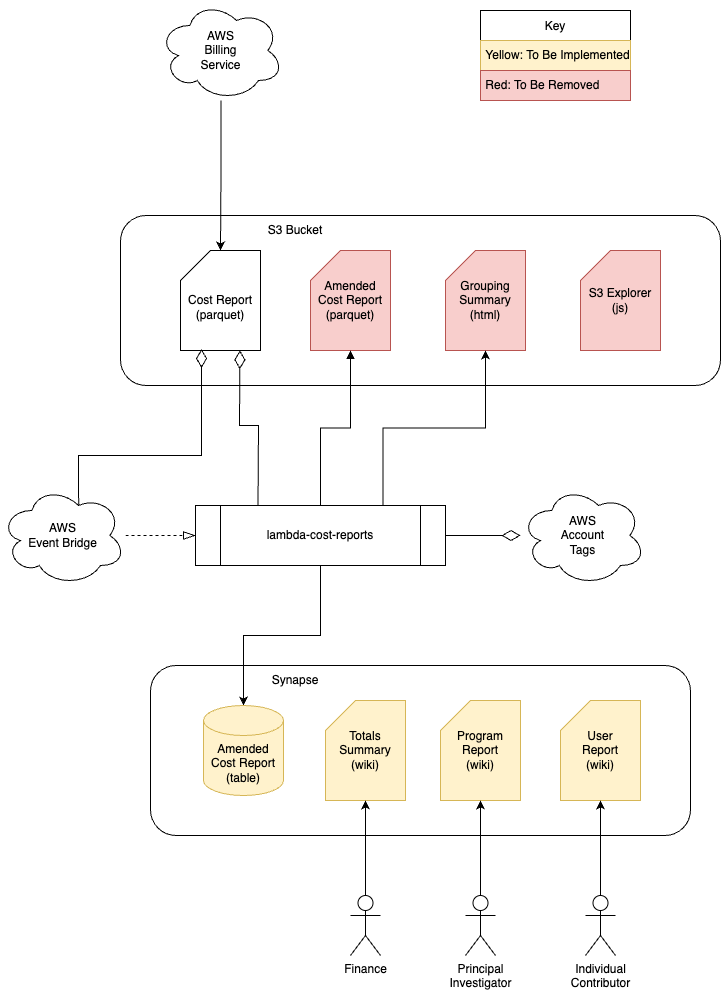

The diagram above was exported from draw.io. Its source (the exported page's mxGraphModel, read from the mxfile embedded in the PNG):
<mxGraphModel dx="1244" dy="699" grid="1" gridSize="10" guides="1" tooltips="1" connect="1" arrows="1" fold="1" page="1" pageScale="1" pageWidth="850" pageHeight="1100" math="0" shadow="0">
  <root>
    <mxCell id="0" />
    <mxCell id="1" parent="0" />
    <mxCell id="wNqNXOKl_EZIcSR8sa8x-9" value="&lt;p style=&quot;&quot;&gt;&lt;br&gt;&lt;/p&gt;" style="rounded=1;whiteSpace=wrap;html=1;align=left;" vertex="1" parent="1">
      <mxGeometry x="200" y="705" width="540" height="170" as="geometry" />
    </mxCell>
    <mxCell id="W1kQPYTAUOq8eljxd__V-1" value="&lt;p style=&quot;&quot;&gt;&lt;br&gt;&lt;/p&gt;" style="rounded=1;whiteSpace=wrap;html=1;align=left;" parent="1" vertex="1">
      <mxGeometry x="170" y="255" width="600" height="170" as="geometry" />
    </mxCell>
    <mxCell id="wNqNXOKl_EZIcSR8sa8x-10" style="edgeStyle=orthogonalEdgeStyle;rounded=0;orthogonalLoop=1;jettySize=auto;html=1;entryX=0.5;entryY=0;entryDx=0;entryDy=0;entryPerimeter=0;" edge="1" parent="1" source="W1kQPYTAUOq8eljxd__V-2" target="W1kQPYTAUOq8eljxd__V-3">
      <mxGeometry relative="1" as="geometry" />
    </mxCell>
    <mxCell id="W1kQPYTAUOq8eljxd__V-2" value="AWS&lt;br&gt;Billing&lt;br&gt;Service" style="ellipse;shape=cloud;whiteSpace=wrap;html=1;" parent="1" vertex="1">
      <mxGeometry x="208" y="40" width="125" height="100" as="geometry" />
    </mxCell>
    <mxCell id="W1kQPYTAUOq8eljxd__V-3" value="&lt;br&gt;Cost Report&lt;br&gt;(parquet)" style="shape=card;whiteSpace=wrap;html=1;" parent="1" vertex="1">
      <mxGeometry x="230" y="290" width="80" height="100" as="geometry" />
    </mxCell>
    <mxCell id="W1kQPYTAUOq8eljxd__V-5" value="Grouping&lt;br&gt;Summary&lt;br&gt;(html)" style="shape=card;whiteSpace=wrap;html=1;fillColor=#f8cecc;strokeColor=#b85450;" parent="1" vertex="1">
      <mxGeometry x="495" y="290" width="80" height="100" as="geometry" />
    </mxCell>
    <mxCell id="FI24W0hRt-waXguAqQ3n-2" value="" style="edgeStyle=orthogonalEdgeStyle;rounded=0;orthogonalLoop=1;jettySize=auto;html=1;endArrow=diamondThin;endFill=0;endSize=16;" parent="1" source="W1kQPYTAUOq8eljxd__V-7" target="VxIkpXGoWXrytSGrvDeR-10" edge="1">
      <mxGeometry relative="1" as="geometry" />
    </mxCell>
    <mxCell id="wNqNXOKl_EZIcSR8sa8x-14" style="edgeStyle=orthogonalEdgeStyle;rounded=0;orthogonalLoop=1;jettySize=auto;html=1;entryX=0.5;entryY=1;entryDx=0;entryDy=0;entryPerimeter=0;exitX=0.75;exitY=0;exitDx=0;exitDy=0;" edge="1" parent="1" source="W1kQPYTAUOq8eljxd__V-7" target="W1kQPYTAUOq8eljxd__V-5">
      <mxGeometry relative="1" as="geometry" />
    </mxCell>
    <mxCell id="W1kQPYTAUOq8eljxd__V-7" value="lambda-cost-reports" style="shape=process;whiteSpace=wrap;html=1;backgroundOutline=1;" parent="1" vertex="1">
      <mxGeometry x="245" y="545" width="250" height="60" as="geometry" />
    </mxCell>
    <mxCell id="wNqNXOKl_EZIcSR8sa8x-4" value="" style="edgeStyle=orthogonalEdgeStyle;rounded=0;orthogonalLoop=1;jettySize=auto;html=1;entryX=0.5;entryY=0;entryDx=0;entryDy=0;entryPerimeter=0;" edge="1" parent="1" source="W1kQPYTAUOq8eljxd__V-7" target="wNqNXOKl_EZIcSR8sa8x-3">
      <mxGeometry relative="1" as="geometry" />
    </mxCell>
    <mxCell id="W1kQPYTAUOq8eljxd__V-15" value="" style="endArrow=diamondThin;endFill=0;endSize=16;html=1;rounded=0;exitX=0.25;exitY=0;exitDx=0;exitDy=0;entryX=0.743;entryY=0.998;entryDx=0;entryDy=0;entryPerimeter=0;" parent="1" source="W1kQPYTAUOq8eljxd__V-7" target="W1kQPYTAUOq8eljxd__V-3" edge="1">
      <mxGeometry width="160" relative="1" as="geometry">
        <mxPoint x="290" y="540" as="sourcePoint" />
        <mxPoint x="250" y="395" as="targetPoint" />
        <Array as="points">
          <mxPoint x="308" y="465" />
          <mxPoint x="289" y="465" />
        </Array>
      </mxGeometry>
    </mxCell>
    <mxCell id="W1kQPYTAUOq8eljxd__V-25" value="Key" style="swimlane;fontStyle=0;childLayout=stackLayout;horizontal=1;startSize=30;horizontalStack=0;resizeParent=1;resizeParentMax=0;resizeLast=0;collapsible=1;marginBottom=0;verticalAlign=middle;" parent="1" vertex="1">
      <mxGeometry x="530" y="50" width="150" height="90" as="geometry">
        <mxRectangle x="620" y="60" width="60" height="30" as="alternateBounds" />
      </mxGeometry>
    </mxCell>
    <mxCell id="JS2qxaNGhwBSGXntOK2o-2" value="&amp;nbsp;Yellow: To Be Implemented" style="text;html=1;strokeColor=#d6b656;fillColor=#fff2cc;align=left;verticalAlign=middle;whiteSpace=wrap;rounded=0;" parent="W1kQPYTAUOq8eljxd__V-25" vertex="1">
      <mxGeometry y="30" width="150" height="30" as="geometry" />
    </mxCell>
    <mxCell id="VxIkpXGoWXrytSGrvDeR-9" value="&amp;nbsp;Red: To Be Removed" style="text;html=1;strokeColor=#b85450;fillColor=#f8cecc;align=left;verticalAlign=middle;whiteSpace=wrap;rounded=0;" parent="W1kQPYTAUOq8eljxd__V-25" vertex="1">
      <mxGeometry y="60" width="150" height="30" as="geometry" />
    </mxCell>
    <mxCell id="W1kQPYTAUOq8eljxd__V-30" value="S3 Bucket" style="text;html=1;strokeColor=none;fillColor=none;align=center;verticalAlign=middle;whiteSpace=wrap;rounded=0;" parent="1" vertex="1">
      <mxGeometry x="260" y="255" width="170" height="30" as="geometry" />
    </mxCell>
    <mxCell id="VxIkpXGoWXrytSGrvDeR-5" value="S3 Explorer&lt;br&gt;(js)" style="shape=card;whiteSpace=wrap;html=1;fillColor=#f8cecc;strokeColor=#b85450;" parent="1" vertex="1">
      <mxGeometry x="630" y="290" width="80" height="100" as="geometry" />
    </mxCell>
    <mxCell id="VxIkpXGoWXrytSGrvDeR-10" value="AWS&lt;br&gt;Account&lt;br&gt;Tags" style="ellipse;shape=cloud;whiteSpace=wrap;html=1;" parent="1" vertex="1">
      <mxGeometry x="570" y="525" width="125" height="100" as="geometry" />
    </mxCell>
    <mxCell id="VxIkpXGoWXrytSGrvDeR-14" value="Amended&lt;br&gt;Cost Report&lt;br&gt;(parquet)" style="shape=card;whiteSpace=wrap;html=1;fillColor=#f8cecc;strokeColor=#b85450;" parent="1" vertex="1">
      <mxGeometry x="360" y="290" width="80" height="100" as="geometry" />
    </mxCell>
    <mxCell id="VxIkpXGoWXrytSGrvDeR-17" style="edgeStyle=orthogonalEdgeStyle;rounded=0;orthogonalLoop=1;jettySize=auto;html=1;entryX=0.5;entryY=1;entryDx=0;entryDy=0;entryPerimeter=0;exitX=0.5;exitY=0;exitDx=0;exitDy=0;endArrow=block;endFill=1;" parent="1" source="W1kQPYTAUOq8eljxd__V-7" target="VxIkpXGoWXrytSGrvDeR-14" edge="1">
      <mxGeometry relative="1" as="geometry">
        <mxPoint x="390" y="450" as="sourcePoint" />
        <mxPoint x="493.5799999999999" y="297.89999999999986" as="targetPoint" />
      </mxGeometry>
    </mxCell>
    <mxCell id="FI24W0hRt-waXguAqQ3n-4" value="" style="edgeStyle=orthogonalEdgeStyle;rounded=0;orthogonalLoop=1;jettySize=auto;html=1;endArrow=diamondThin;endFill=0;endSize=16;entryX=0.263;entryY=0.985;entryDx=0;entryDy=0;entryPerimeter=0;exitX=0.625;exitY=0.2;exitDx=0;exitDy=0;exitPerimeter=0;" parent="1" source="FI24W0hRt-waXguAqQ3n-3" target="W1kQPYTAUOq8eljxd__V-3" edge="1">
      <mxGeometry relative="1" as="geometry">
        <Array as="points">
          <mxPoint x="128" y="495" />
          <mxPoint x="251" y="495" />
        </Array>
      </mxGeometry>
    </mxCell>
    <mxCell id="FI24W0hRt-waXguAqQ3n-5" value="" style="edgeStyle=orthogonalEdgeStyle;rounded=0;orthogonalLoop=1;jettySize=auto;html=1;endArrow=blockThin;endFill=0;endSize=10;dashed=1;" parent="1" source="FI24W0hRt-waXguAqQ3n-3" target="W1kQPYTAUOq8eljxd__V-7" edge="1">
      <mxGeometry relative="1" as="geometry" />
    </mxCell>
    <mxCell id="FI24W0hRt-waXguAqQ3n-3" value="AWS&lt;br&gt;Event Bridge" style="ellipse;shape=cloud;whiteSpace=wrap;html=1;" parent="1" vertex="1">
      <mxGeometry x="50" y="525" width="125" height="100" as="geometry" />
    </mxCell>
    <mxCell id="wNqNXOKl_EZIcSR8sa8x-2" value="Synapse" style="text;html=1;strokeColor=none;fillColor=none;align=center;verticalAlign=middle;whiteSpace=wrap;rounded=0;" vertex="1" parent="1">
      <mxGeometry x="300" y="705" width="90" height="30" as="geometry" />
    </mxCell>
    <mxCell id="wNqNXOKl_EZIcSR8sa8x-3" value="Amended&lt;br&gt;Cost Report&lt;br&gt;(table)" style="shape=cylinder3;whiteSpace=wrap;html=1;boundedLbl=1;backgroundOutline=1;size=15;fillColor=#fff2cc;strokeColor=#d6b656;" vertex="1" parent="1">
      <mxGeometry x="253" y="745" width="80" height="90" as="geometry" />
    </mxCell>
    <mxCell id="wNqNXOKl_EZIcSR8sa8x-7" value="Totals&lt;br&gt;Summary&lt;br&gt;(wiki)" style="shape=card;whiteSpace=wrap;html=1;fillColor=#fff2cc;strokeColor=#d6b656;" vertex="1" parent="1">
      <mxGeometry x="375" y="740" width="80" height="100" as="geometry" />
    </mxCell>
    <mxCell id="wNqNXOKl_EZIcSR8sa8x-8" value="Program&lt;br&gt;Report&lt;br&gt;(wiki)" style="shape=card;whiteSpace=wrap;html=1;fillColor=#fff2cc;strokeColor=#d6b656;" vertex="1" parent="1">
      <mxGeometry x="490" y="740" width="80" height="100" as="geometry" />
    </mxCell>
    <mxCell id="wNqNXOKl_EZIcSR8sa8x-13" value="User&lt;br&gt;Report&lt;br&gt;(wiki)" style="shape=card;whiteSpace=wrap;html=1;fillColor=#fff2cc;strokeColor=#d6b656;" vertex="1" parent="1">
      <mxGeometry x="610" y="740" width="80" height="100" as="geometry" />
    </mxCell>
    <mxCell id="wNqNXOKl_EZIcSR8sa8x-18" style="edgeStyle=orthogonalEdgeStyle;rounded=0;orthogonalLoop=1;jettySize=auto;html=1;entryX=0.5;entryY=1;entryDx=0;entryDy=0;entryPerimeter=0;" edge="1" parent="1" source="wNqNXOKl_EZIcSR8sa8x-15" target="wNqNXOKl_EZIcSR8sa8x-7">
      <mxGeometry relative="1" as="geometry" />
    </mxCell>
    <mxCell id="wNqNXOKl_EZIcSR8sa8x-15" value="Finance" style="shape=umlActor;verticalLabelPosition=bottom;verticalAlign=top;html=1;outlineConnect=0;" vertex="1" parent="1">
      <mxGeometry x="400" y="935" width="30" height="60" as="geometry" />
    </mxCell>
    <mxCell id="wNqNXOKl_EZIcSR8sa8x-19" style="edgeStyle=orthogonalEdgeStyle;rounded=0;orthogonalLoop=1;jettySize=auto;html=1;entryX=0.5;entryY=1;entryDx=0;entryDy=0;entryPerimeter=0;" edge="1" parent="1" source="wNqNXOKl_EZIcSR8sa8x-16" target="wNqNXOKl_EZIcSR8sa8x-8">
      <mxGeometry relative="1" as="geometry" />
    </mxCell>
    <mxCell id="wNqNXOKl_EZIcSR8sa8x-16" value="Principal&lt;br&gt;Investigator" style="shape=umlActor;verticalLabelPosition=bottom;verticalAlign=top;html=1;outlineConnect=0;" vertex="1" parent="1">
      <mxGeometry x="515" y="935" width="30" height="60" as="geometry" />
    </mxCell>
    <mxCell id="wNqNXOKl_EZIcSR8sa8x-20" style="edgeStyle=orthogonalEdgeStyle;rounded=0;orthogonalLoop=1;jettySize=auto;html=1;entryX=0.5;entryY=1;entryDx=0;entryDy=0;entryPerimeter=0;" edge="1" parent="1" source="wNqNXOKl_EZIcSR8sa8x-17" target="wNqNXOKl_EZIcSR8sa8x-13">
      <mxGeometry relative="1" as="geometry" />
    </mxCell>
    <mxCell id="wNqNXOKl_EZIcSR8sa8x-17" value="Individual&lt;br&gt;Contributor" style="shape=umlActor;verticalLabelPosition=bottom;verticalAlign=top;html=1;outlineConnect=0;" vertex="1" parent="1">
      <mxGeometry x="635" y="935" width="30" height="60" as="geometry" />
    </mxCell>
  </root>
</mxGraphModel>